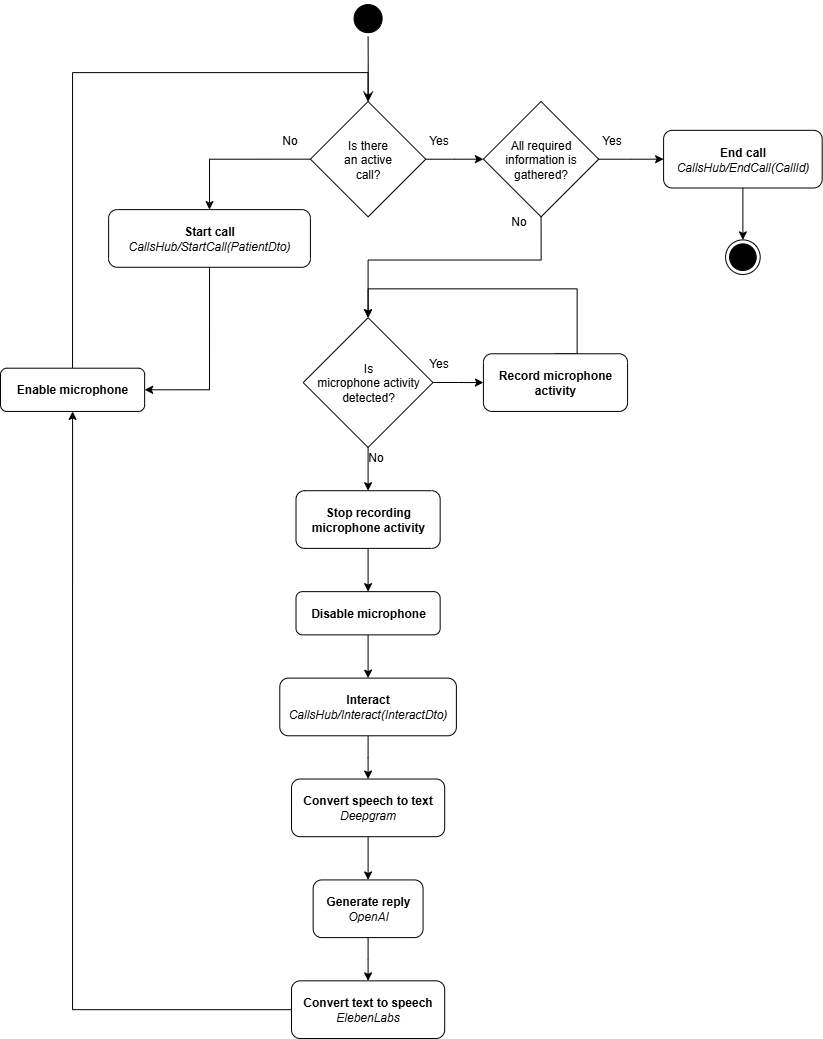

The diagram above was exported from draw.io. Its source (the exported page's mxGraphModel, read from the mxfile embedded in the PNG):
<mxGraphModel dx="1935" dy="884" grid="1" gridSize="10" guides="1" tooltips="1" connect="1" arrows="1" fold="1" page="1" pageScale="1" pageWidth="850" pageHeight="1100" math="0" shadow="0">
  <root>
    <mxCell id="0" />
    <mxCell id="1" parent="0" />
    <mxCell id="1h7TdXZHFkdpEwWhnN3J-62" value="" style="group;fontSize=12;" vertex="1" connectable="0" parent="1">
      <mxGeometry x="10" y="2.1" width="821.67" height="1037.9" as="geometry" />
    </mxCell>
    <mxCell id="1h7TdXZHFkdpEwWhnN3J-17" value="" style="ellipse;html=1;shape=startState;fillColor=#000000;strokeColor=#000000;fontSize=12;" vertex="1" parent="1h7TdXZHFkdpEwWhnN3J-62">
      <mxGeometry x="349.5701315789473" width="36.052573157894734" height="36.05260972222222" as="geometry" />
    </mxCell>
    <mxCell id="1h7TdXZHFkdpEwWhnN3J-18" value="" style="edgeStyle=orthogonalEdgeStyle;html=1;verticalAlign=bottom;endArrow=open;endSize=8;strokeColor=#000000;rounded=0;entryX=0.5;entryY=0;entryDx=0;entryDy=0;fontSize=12;" edge="1" source="1h7TdXZHFkdpEwWhnN3J-17" parent="1h7TdXZHFkdpEwWhnN3J-62" target="1h7TdXZHFkdpEwWhnN3J-19">
      <mxGeometry relative="1" as="geometry">
        <mxPoint x="403.6273684210526" y="86.49166666666667" as="targetPoint" />
      </mxGeometry>
    </mxCell>
    <mxCell id="1h7TdXZHFkdpEwWhnN3J-20" style="edgeStyle=orthogonalEdgeStyle;rounded=0;orthogonalLoop=1;jettySize=auto;html=1;entryX=0.5;entryY=0;entryDx=0;entryDy=0;exitX=0;exitY=0.5;exitDx=0;exitDy=0;fontSize=12;" edge="1" parent="1h7TdXZHFkdpEwWhnN3J-62" source="1h7TdXZHFkdpEwWhnN3J-19" target="1h7TdXZHFkdpEwWhnN3J-22">
      <mxGeometry relative="1" as="geometry">
        <mxPoint x="230.64421052631573" y="187.39861111111108" as="targetPoint" />
        <Array as="points">
          <mxPoint x="209.02131578947365" y="158.5680555555556" />
        </Array>
      </mxGeometry>
    </mxCell>
    <mxCell id="1h7TdXZHFkdpEwWhnN3J-53" style="edgeStyle=orthogonalEdgeStyle;rounded=0;orthogonalLoop=1;jettySize=auto;html=1;entryX=0;entryY=0.5;entryDx=0;entryDy=0;fontSize=12;" edge="1" parent="1h7TdXZHFkdpEwWhnN3J-62" source="1h7TdXZHFkdpEwWhnN3J-19" target="1h7TdXZHFkdpEwWhnN3J-52">
      <mxGeometry relative="1" as="geometry" />
    </mxCell>
    <mxCell id="1h7TdXZHFkdpEwWhnN3J-19" value="&lt;font&gt;Is there &lt;br&gt;an active &lt;br&gt;call?&lt;/font&gt;" style="rhombus;whiteSpace=wrap;html=1;fontStyle=0;fontSize=12;" vertex="1" parent="1h7TdXZHFkdpEwWhnN3J-62">
      <mxGeometry x="309.9281578947368" y="100.90694444444445" width="115.32210526315787" height="115.32222222222224" as="geometry" />
    </mxCell>
    <mxCell id="1h7TdXZHFkdpEwWhnN3J-21" value="No" style="text;html=1;align=center;verticalAlign=middle;resizable=0;points=[];autosize=1;strokeColor=none;fillColor=none;fontSize=12;" vertex="1" parent="1h7TdXZHFkdpEwWhnN3J-62">
      <mxGeometry x="268.88999999999993" y="124.73750000000001" width="40" height="30" as="geometry" />
    </mxCell>
    <mxCell id="1h7TdXZHFkdpEwWhnN3J-39" style="edgeStyle=orthogonalEdgeStyle;rounded=0;orthogonalLoop=1;jettySize=auto;html=1;entryX=1;entryY=0.5;entryDx=0;entryDy=0;exitX=0.5;exitY=1;exitDx=0;exitDy=0;fontSize=12;" edge="1" parent="1h7TdXZHFkdpEwWhnN3J-62" source="1h7TdXZHFkdpEwWhnN3J-22" target="1h7TdXZHFkdpEwWhnN3J-38">
      <mxGeometry relative="1" as="geometry" />
    </mxCell>
    <mxCell id="1h7TdXZHFkdpEwWhnN3J-22" value="&lt;font&gt;&lt;b&gt;Start call&lt;/b&gt;&lt;br&gt;&lt;i&gt;CallsHub/StartCall(PatientDto)&lt;/i&gt;&lt;/font&gt;" style="rounded=1;whiteSpace=wrap;html=1;fontSize=12;" vertex="1" parent="1h7TdXZHFkdpEwWhnN3J-62">
      <mxGeometry x="108.11447368421051" y="209.02152777777778" width="201.8136842105263" height="57.66111111111112" as="geometry" />
    </mxCell>
    <mxCell id="1h7TdXZHFkdpEwWhnN3J-25" value="Yes" style="text;html=1;align=center;verticalAlign=middle;resizable=0;points=[];autosize=1;strokeColor=none;fillColor=none;fontSize=12;" vertex="1" parent="1h7TdXZHFkdpEwWhnN3J-62">
      <mxGeometry x="418.0426315789473" y="124.73750000000001" width="40" height="30" as="geometry" />
    </mxCell>
    <mxCell id="1h7TdXZHFkdpEwWhnN3J-28" style="edgeStyle=orthogonalEdgeStyle;rounded=0;orthogonalLoop=1;jettySize=auto;html=1;entryX=0;entryY=0.5;entryDx=0;entryDy=0;fontSize=12;" edge="1" parent="1h7TdXZHFkdpEwWhnN3J-62" source="1h7TdXZHFkdpEwWhnN3J-26" target="1h7TdXZHFkdpEwWhnN3J-27">
      <mxGeometry relative="1" as="geometry" />
    </mxCell>
    <mxCell id="1h7TdXZHFkdpEwWhnN3J-32" style="edgeStyle=orthogonalEdgeStyle;rounded=0;orthogonalLoop=1;jettySize=auto;html=1;entryX=0.5;entryY=0;entryDx=0;entryDy=0;fontSize=12;" edge="1" parent="1h7TdXZHFkdpEwWhnN3J-62" source="1h7TdXZHFkdpEwWhnN3J-26" target="1h7TdXZHFkdpEwWhnN3J-31">
      <mxGeometry relative="1" as="geometry" />
    </mxCell>
    <mxCell id="1h7TdXZHFkdpEwWhnN3J-26" value="&lt;font&gt;Is &lt;br&gt;microphone activity &lt;br&gt;detected?&lt;/font&gt;" style="rhombus;whiteSpace=wrap;html=1;fontSize=12;" vertex="1" parent="1h7TdXZHFkdpEwWhnN3J-62">
      <mxGeometry x="302.7205263157894" y="317.1361111111112" width="129.73736842105262" height="129.7375" as="geometry" />
    </mxCell>
    <mxCell id="1h7TdXZHFkdpEwWhnN3J-29" style="edgeStyle=orthogonalEdgeStyle;rounded=0;orthogonalLoop=1;jettySize=auto;html=1;entryX=0.5;entryY=0;entryDx=0;entryDy=0;exitX=0.5;exitY=0;exitDx=0;exitDy=0;fontSize=12;" edge="1" parent="1h7TdXZHFkdpEwWhnN3J-62" source="1h7TdXZHFkdpEwWhnN3J-27" target="1h7TdXZHFkdpEwWhnN3J-26">
      <mxGeometry relative="1" as="geometry">
        <Array as="points">
          <mxPoint x="576.6105263157893" y="288.3055555555556" />
          <mxPoint x="367.5892105263157" y="288.3055555555556" />
        </Array>
      </mxGeometry>
    </mxCell>
    <mxCell id="1h7TdXZHFkdpEwWhnN3J-27" value="&lt;b&gt;Record microphone &lt;br&gt;activity&lt;/b&gt;" style="rounded=1;whiteSpace=wrap;html=1;fontSize=12;" vertex="1" parent="1h7TdXZHFkdpEwWhnN3J-62">
      <mxGeometry x="482.91131578947363" y="353.1743055555555" width="144.15263157894734" height="57.66111111111112" as="geometry" />
    </mxCell>
    <mxCell id="1h7TdXZHFkdpEwWhnN3J-30" value="Yes" style="text;html=1;align=center;verticalAlign=middle;resizable=0;points=[];autosize=1;strokeColor=none;fillColor=none;fontSize=12;" vertex="1" parent="1h7TdXZHFkdpEwWhnN3J-62">
      <mxGeometry x="418.0426315789473" y="348.1743055555555" width="40" height="30" as="geometry" />
    </mxCell>
    <mxCell id="1h7TdXZHFkdpEwWhnN3J-42" style="edgeStyle=orthogonalEdgeStyle;rounded=0;orthogonalLoop=1;jettySize=auto;html=1;entryX=0.5;entryY=0;entryDx=0;entryDy=0;fontSize=12;" edge="1" parent="1h7TdXZHFkdpEwWhnN3J-62" source="1h7TdXZHFkdpEwWhnN3J-31" target="1h7TdXZHFkdpEwWhnN3J-41">
      <mxGeometry relative="1" as="geometry" />
    </mxCell>
    <mxCell id="1h7TdXZHFkdpEwWhnN3J-31" value="&lt;b&gt;Stop recording microphone activity&lt;/b&gt;" style="rounded=1;whiteSpace=wrap;html=1;fontSize=12;" vertex="1" parent="1h7TdXZHFkdpEwWhnN3J-62">
      <mxGeometry x="295.51289473684204" y="490.11944444444447" width="144.15263157894734" height="57.66111111111112" as="geometry" />
    </mxCell>
    <mxCell id="1h7TdXZHFkdpEwWhnN3J-33" value="No" style="text;html=1;align=center;verticalAlign=middle;resizable=0;points=[];autosize=1;strokeColor=none;fillColor=none;fontSize=12;" vertex="1" parent="1h7TdXZHFkdpEwWhnN3J-62">
      <mxGeometry x="355.3815789473683" y="441.8736111111111" width="40" height="30" as="geometry" />
    </mxCell>
    <mxCell id="1h7TdXZHFkdpEwWhnN3J-48" style="edgeStyle=orthogonalEdgeStyle;rounded=0;orthogonalLoop=1;jettySize=auto;html=1;entryX=0.5;entryY=0;entryDx=0;entryDy=0;fontSize=12;" edge="1" parent="1h7TdXZHFkdpEwWhnN3J-62" source="1h7TdXZHFkdpEwWhnN3J-35" target="1h7TdXZHFkdpEwWhnN3J-45">
      <mxGeometry relative="1" as="geometry" />
    </mxCell>
    <mxCell id="1h7TdXZHFkdpEwWhnN3J-35" value="&lt;font&gt;&lt;b&gt;Interact&lt;/b&gt;&lt;br&gt;&lt;i&gt;CallsHub/Interact(InteractDto)&lt;/i&gt;&lt;/font&gt;" style="rounded=1;whiteSpace=wrap;html=1;fontSize=12;" vertex="1" parent="1h7TdXZHFkdpEwWhnN3J-62">
      <mxGeometry x="279.29572368421043" y="677.5180555555556" width="176.58697368421048" height="57.66111111111112" as="geometry" />
    </mxCell>
    <mxCell id="1h7TdXZHFkdpEwWhnN3J-40" style="edgeStyle=orthogonalEdgeStyle;rounded=0;orthogonalLoop=1;jettySize=auto;html=1;entryX=0.5;entryY=0;entryDx=0;entryDy=0;fontSize=12;" edge="1" parent="1h7TdXZHFkdpEwWhnN3J-62" source="1h7TdXZHFkdpEwWhnN3J-38" target="1h7TdXZHFkdpEwWhnN3J-19">
      <mxGeometry relative="1" as="geometry">
        <Array as="points">
          <mxPoint x="72.07631578947367" y="72.0763888888889" />
          <mxPoint x="367.5892105263157" y="72.0763888888889" />
        </Array>
      </mxGeometry>
    </mxCell>
    <mxCell id="1h7TdXZHFkdpEwWhnN3J-38" value="&lt;b&gt;Enable microphone&lt;/b&gt;" style="rounded=1;whiteSpace=wrap;html=1;fontSize=12;" vertex="1" parent="1h7TdXZHFkdpEwWhnN3J-62">
      <mxGeometry y="367.5895833333334" width="144.15263157894734" height="43.24583333333334" as="geometry" />
    </mxCell>
    <mxCell id="1h7TdXZHFkdpEwWhnN3J-43" style="edgeStyle=orthogonalEdgeStyle;rounded=0;orthogonalLoop=1;jettySize=auto;html=1;entryX=0.5;entryY=0;entryDx=0;entryDy=0;fontSize=12;" edge="1" parent="1h7TdXZHFkdpEwWhnN3J-62" source="1h7TdXZHFkdpEwWhnN3J-41" target="1h7TdXZHFkdpEwWhnN3J-35">
      <mxGeometry relative="1" as="geometry" />
    </mxCell>
    <mxCell id="1h7TdXZHFkdpEwWhnN3J-41" value="&lt;b&gt;Disable microphone&lt;/b&gt;" style="rounded=1;whiteSpace=wrap;html=1;fontSize=12;" vertex="1" parent="1h7TdXZHFkdpEwWhnN3J-62">
      <mxGeometry x="295.51289473684204" y="591.026388888889" width="144.15263157894734" height="43.24583333333334" as="geometry" />
    </mxCell>
    <mxCell id="1h7TdXZHFkdpEwWhnN3J-49" style="edgeStyle=orthogonalEdgeStyle;rounded=0;orthogonalLoop=1;jettySize=auto;html=1;entryX=0.5;entryY=0;entryDx=0;entryDy=0;fontSize=12;" edge="1" parent="1h7TdXZHFkdpEwWhnN3J-62" source="1h7TdXZHFkdpEwWhnN3J-45" target="1h7TdXZHFkdpEwWhnN3J-46">
      <mxGeometry relative="1" as="geometry" />
    </mxCell>
    <mxCell id="1h7TdXZHFkdpEwWhnN3J-45" value="&lt;font&gt;&lt;b&gt;Convert speech to text&lt;/b&gt;&lt;br&gt;&lt;i&gt;Deepgram&lt;/i&gt;&lt;/font&gt;" style="rounded=1;whiteSpace=wrap;html=1;fontSize=12;" vertex="1" parent="1h7TdXZHFkdpEwWhnN3J-62">
      <mxGeometry x="291.01533263157893" y="778.4250000000002" width="153.16217105263155" height="57.66111111111112" as="geometry" />
    </mxCell>
    <mxCell id="1h7TdXZHFkdpEwWhnN3J-50" style="edgeStyle=orthogonalEdgeStyle;rounded=0;orthogonalLoop=1;jettySize=auto;html=1;entryX=0.5;entryY=0;entryDx=0;entryDy=0;fontSize=12;" edge="1" parent="1h7TdXZHFkdpEwWhnN3J-62" source="1h7TdXZHFkdpEwWhnN3J-46" target="1h7TdXZHFkdpEwWhnN3J-47">
      <mxGeometry relative="1" as="geometry" />
    </mxCell>
    <mxCell id="1h7TdXZHFkdpEwWhnN3J-46" value="&lt;b&gt;Generate reply&lt;/b&gt;&lt;br&gt;&lt;i&gt;OpenAI&lt;/i&gt;" style="rounded=1;whiteSpace=wrap;html=1;fontSize=12;" vertex="1" parent="1h7TdXZHFkdpEwWhnN3J-62">
      <mxGeometry x="312.638227368421" y="879.3319444444444" width="109.91638157894734" height="57.66111111111112" as="geometry" />
    </mxCell>
    <mxCell id="1h7TdXZHFkdpEwWhnN3J-51" style="edgeStyle=orthogonalEdgeStyle;rounded=0;orthogonalLoop=1;jettySize=auto;html=1;entryX=0.5;entryY=1;entryDx=0;entryDy=0;fontSize=12;" edge="1" parent="1h7TdXZHFkdpEwWhnN3J-62" source="1h7TdXZHFkdpEwWhnN3J-47" target="1h7TdXZHFkdpEwWhnN3J-38">
      <mxGeometry relative="1" as="geometry" />
    </mxCell>
    <mxCell id="1h7TdXZHFkdpEwWhnN3J-47" value="&lt;b&gt;Convert text to speech&lt;/b&gt;&lt;br&gt;&lt;i&gt;ElebenLabs&lt;/i&gt;" style="rounded=1;whiteSpace=wrap;html=1;fontSize=12;" vertex="1" parent="1h7TdXZHFkdpEwWhnN3J-62">
      <mxGeometry x="291.01533263157893" y="980.2388888888889" width="153.16217105263155" height="57.66111111111112" as="geometry" />
    </mxCell>
    <mxCell id="1h7TdXZHFkdpEwWhnN3J-54" style="edgeStyle=orthogonalEdgeStyle;rounded=0;orthogonalLoop=1;jettySize=auto;html=1;entryX=0.5;entryY=0;entryDx=0;entryDy=0;exitX=0.5;exitY=1;exitDx=0;exitDy=0;fontSize=12;" edge="1" parent="1h7TdXZHFkdpEwWhnN3J-62" source="1h7TdXZHFkdpEwWhnN3J-52" target="1h7TdXZHFkdpEwWhnN3J-26">
      <mxGeometry relative="1" as="geometry">
        <mxPoint x="706.3478947368419" y="201.8138888888889" as="sourcePoint" />
        <Array as="points">
          <mxPoint x="540.5723684210527" y="259.475" />
          <mxPoint x="367.5892105263157" y="259.475" />
        </Array>
      </mxGeometry>
    </mxCell>
    <mxCell id="1h7TdXZHFkdpEwWhnN3J-58" style="edgeStyle=orthogonalEdgeStyle;rounded=0;orthogonalLoop=1;jettySize=auto;html=1;entryX=0;entryY=0.5;entryDx=0;entryDy=0;fontSize=12;" edge="1" parent="1h7TdXZHFkdpEwWhnN3J-62" source="1h7TdXZHFkdpEwWhnN3J-52" target="1h7TdXZHFkdpEwWhnN3J-57">
      <mxGeometry relative="1" as="geometry" />
    </mxCell>
    <mxCell id="1h7TdXZHFkdpEwWhnN3J-52" value="&lt;font&gt;All required information is gathered?&lt;/font&gt;" style="rhombus;whiteSpace=wrap;html=1;fontStyle=0;fontSize=12;" vertex="1" parent="1h7TdXZHFkdpEwWhnN3J-62">
      <mxGeometry x="482.91131578947363" y="100.90694444444445" width="115.32210526315787" height="115.32222222222224" as="geometry" />
    </mxCell>
    <mxCell id="1h7TdXZHFkdpEwWhnN3J-56" value="No" style="text;html=1;align=center;verticalAlign=middle;resizable=0;points=[];autosize=1;strokeColor=none;fillColor=none;fontSize=12;" vertex="1" parent="1h7TdXZHFkdpEwWhnN3J-62">
      <mxGeometry x="498.0926842105262" y="205.46305555555554" width="40" height="30" as="geometry" />
    </mxCell>
    <mxCell id="1h7TdXZHFkdpEwWhnN3J-60" style="edgeStyle=orthogonalEdgeStyle;rounded=0;orthogonalLoop=1;jettySize=auto;html=1;entryX=0.5;entryY=0;entryDx=0;entryDy=0;fontSize=12;" edge="1" parent="1h7TdXZHFkdpEwWhnN3J-62" source="1h7TdXZHFkdpEwWhnN3J-57" target="1h7TdXZHFkdpEwWhnN3J-59">
      <mxGeometry relative="1" as="geometry" />
    </mxCell>
    <mxCell id="1h7TdXZHFkdpEwWhnN3J-57" value="&lt;font&gt;&lt;b&gt;End call&lt;/b&gt;&lt;br&gt;&lt;i&gt;CallsHub/EndCall(CallId)&lt;/i&gt;&lt;/font&gt;" style="rounded=1;whiteSpace=wrap;html=1;fontSize=12;" vertex="1" parent="1h7TdXZHFkdpEwWhnN3J-62">
      <mxGeometry x="663.1021052631578" y="129.7375" width="158.56789473684208" height="57.66111111111112" as="geometry" />
    </mxCell>
    <mxCell id="1h7TdXZHFkdpEwWhnN3J-59" value="" style="ellipse;html=1;shape=endState;fillColor=#000000;strokeColor=#000000;fontSize=12;" vertex="1" parent="1h7TdXZHFkdpEwWhnN3J-62">
      <mxGeometry x="725.0877368421052" y="239.29361111111112" width="34.59663157894737" height="34.596666666666664" as="geometry" />
    </mxCell>
    <mxCell id="1h7TdXZHFkdpEwWhnN3J-61" value="Yes" style="text;html=1;align=center;verticalAlign=middle;resizable=0;points=[];autosize=1;strokeColor=none;fillColor=none;fontSize=12;" vertex="1" parent="1h7TdXZHFkdpEwWhnN3J-62">
      <mxGeometry x="591.0257894736841" y="124.73750000000001" width="40" height="30" as="geometry" />
    </mxCell>
  </root>
</mxGraphModel>